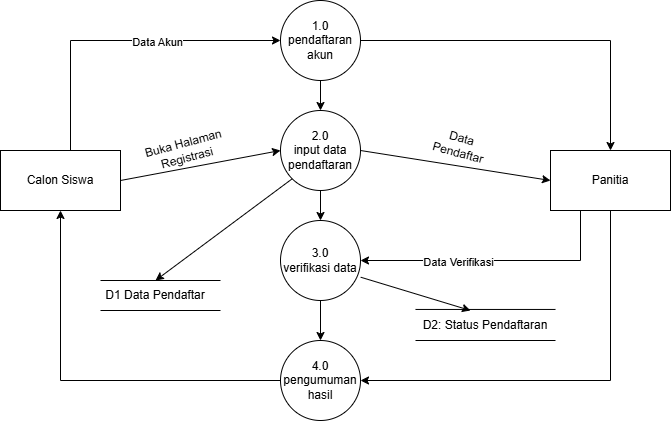

The diagram above was exported from draw.io. Its source (the exported page's mxGraphModel, read from the mxfile embedded in the PNG):
<mxGraphModel dx="919" dy="498" grid="1" gridSize="10" guides="1" tooltips="1" connect="1" arrows="1" fold="1" page="1" pageScale="1" pageWidth="850" pageHeight="1100" math="0" shadow="0">
  <root>
    <mxCell id="0" />
    <mxCell id="1" parent="0" />
    <mxCell id="iQ_FJtogrUG51nhqxakA-1" parent="1" style="rounded=0;whiteSpace=wrap;html=1;" value="Calon Siswa" vertex="1">
      <mxGeometry height="60" width="120" x="40" y="190" as="geometry" />
    </mxCell>
    <mxCell id="iQ_FJtogrUG51nhqxakA-2" parent="1" style="rounded=0;whiteSpace=wrap;html=1;" value="Panitia" vertex="1">
      <mxGeometry height="60" width="120" x="590" y="190" as="geometry" />
    </mxCell>
    <mxCell id="iQ_FJtogrUG51nhqxakA-3" parent="1" style="ellipse;whiteSpace=wrap;html=1;aspect=fixed;" value="1.0&lt;div&gt;pendaftaran akun&lt;/div&gt;" vertex="1">
      <mxGeometry height="80" width="80" x="320" y="40" as="geometry" />
    </mxCell>
    <mxCell id="iQ_FJtogrUG51nhqxakA-9" parent="1" style="ellipse;whiteSpace=wrap;html=1;aspect=fixed;" value="3.0&lt;div&gt;verifikasi data&lt;/div&gt;" vertex="1">
      <mxGeometry height="80" width="80" x="320" y="260" as="geometry" />
    </mxCell>
    <mxCell id="iQ_FJtogrUG51nhqxakA-11" parent="1" style="ellipse;whiteSpace=wrap;html=1;aspect=fixed;" value="2.0&lt;div&gt;input data pendaftaran&lt;/div&gt;" vertex="1">
      <mxGeometry height="80" width="80" x="320" y="150" as="geometry" />
    </mxCell>
    <mxCell id="iQ_FJtogrUG51nhqxakA-14" parent="1" style="ellipse;whiteSpace=wrap;html=1;aspect=fixed;" value="4.0&lt;div&gt;pengumuman hasil&lt;/div&gt;" vertex="1">
      <mxGeometry height="80" width="80" x="320" y="380" as="geometry" />
    </mxCell>
    <mxCell id="iQ_FJtogrUG51nhqxakA-34" edge="1" parent="1" style="endArrow=none;html=1;rounded=0;" value="">
      <mxGeometry height="50" relative="1" width="50" as="geometry">
        <mxPoint x="455" y="348.95" as="sourcePoint" />
        <mxPoint x="595" y="348.95" as="targetPoint" />
      </mxGeometry>
    </mxCell>
    <mxCell id="iQ_FJtogrUG51nhqxakA-35" edge="1" parent="1" style="endArrow=none;html=1;rounded=0;" value="">
      <mxGeometry height="50" relative="1" width="50" as="geometry">
        <mxPoint x="455" y="380" as="sourcePoint" />
        <mxPoint x="595" y="380" as="targetPoint" />
      </mxGeometry>
    </mxCell>
    <mxCell id="iQ_FJtogrUG51nhqxakA-36" parent="1" style="text;html=1;whiteSpace=wrap;strokeColor=none;fillColor=none;align=center;verticalAlign=middle;rounded=0;" value="D2: Status Pendaftaran" vertex="1">
      <mxGeometry height="30" width="130" x="460" y="350" as="geometry" />
    </mxCell>
    <mxCell id="gVv6pxMU1WlrczFrbowC-1" edge="1" parent="1" style="endArrow=classic;html=1;rounded=0;entryX=0;entryY=0.5;entryDx=0;entryDy=0;" target="iQ_FJtogrUG51nhqxakA-3" value="">
      <mxGeometry height="50" relative="1" width="50" as="geometry">
        <Array as="points">
          <mxPoint x="110" y="80" />
        </Array>
        <mxPoint x="110" y="190" as="sourcePoint" />
        <mxPoint x="160" y="140" as="targetPoint" />
      </mxGeometry>
    </mxCell>
    <mxCell id="gVv6pxMU1WlrczFrbowC-2" connectable="0" parent="gVv6pxMU1WlrczFrbowC-1" style="edgeLabel;html=1;align=center;verticalAlign=middle;resizable=0;points=[];" value="Data Akun" vertex="1">
      <mxGeometry relative="1" x="0.2253" y="-1" as="geometry">
        <mxPoint as="offset" />
      </mxGeometry>
    </mxCell>
    <mxCell id="gVv6pxMU1WlrczFrbowC-3" edge="1" parent="1" source="iQ_FJtogrUG51nhqxakA-1" style="endArrow=classic;html=1;rounded=0;exitX=1;exitY=0.5;exitDx=0;exitDy=0;entryX=0;entryY=0.5;entryDx=0;entryDy=0;" target="iQ_FJtogrUG51nhqxakA-11" value="">
      <mxGeometry height="50" relative="1" width="50" as="geometry">
        <Array as="points" />
        <mxPoint x="400" y="320" as="sourcePoint" />
        <mxPoint x="450" y="270" as="targetPoint" />
      </mxGeometry>
    </mxCell>
    <mxCell id="gVv6pxMU1WlrczFrbowC-6" parent="1" style="text;html=1;whiteSpace=wrap;strokeColor=none;fillColor=none;align=center;verticalAlign=middle;rounded=0;rotation=-15;" value="Buka Halaman Registrasi" vertex="1">
      <mxGeometry height="30" width="130" x="160" y="175" as="geometry" />
    </mxCell>
    <mxCell id="gVv6pxMU1WlrczFrbowC-7" edge="1" parent="1" source="iQ_FJtogrUG51nhqxakA-3" style="endArrow=classic;html=1;rounded=0;exitX=1;exitY=0.5;exitDx=0;exitDy=0;entryX=0.5;entryY=0;entryDx=0;entryDy=0;" target="iQ_FJtogrUG51nhqxakA-2" value="">
      <mxGeometry height="50" relative="1" width="50" as="geometry">
        <Array as="points">
          <mxPoint x="650" y="80" />
        </Array>
        <mxPoint x="400" y="300" as="sourcePoint" />
        <mxPoint x="450" y="250" as="targetPoint" />
      </mxGeometry>
    </mxCell>
    <mxCell id="gVv6pxMU1WlrczFrbowC-8" edge="1" parent="1" source="iQ_FJtogrUG51nhqxakA-11" style="endArrow=classic;html=1;rounded=0;exitX=1;exitY=0.5;exitDx=0;exitDy=0;entryX=0;entryY=0.5;entryDx=0;entryDy=0;" target="iQ_FJtogrUG51nhqxakA-2" value="">
      <mxGeometry height="50" relative="1" width="50" as="geometry">
        <mxPoint x="400" y="300" as="sourcePoint" />
        <mxPoint x="450" y="250" as="targetPoint" />
      </mxGeometry>
    </mxCell>
    <mxCell id="gVv6pxMU1WlrczFrbowC-9" parent="1" style="text;html=1;whiteSpace=wrap;strokeColor=none;fillColor=none;align=center;verticalAlign=middle;rounded=0;rotation=15;" value="Data Pendaftar" vertex="1">
      <mxGeometry height="30" width="60" x="470" y="170" as="geometry" />
    </mxCell>
    <mxCell id="gVv6pxMU1WlrczFrbowC-10" edge="1" parent="1" source="iQ_FJtogrUG51nhqxakA-2" style="endArrow=classic;html=1;rounded=0;exitX=0.25;exitY=1;exitDx=0;exitDy=0;entryX=1;entryY=0.5;entryDx=0;entryDy=0;" target="iQ_FJtogrUG51nhqxakA-9" value="">
      <mxGeometry height="50" relative="1" width="50" as="geometry">
        <Array as="points">
          <mxPoint x="620" y="300" />
        </Array>
        <mxPoint x="420" y="290" as="sourcePoint" />
        <mxPoint x="470" y="240" as="targetPoint" />
      </mxGeometry>
    </mxCell>
    <mxCell id="gVv6pxMU1WlrczFrbowC-11" connectable="0" parent="gVv6pxMU1WlrczFrbowC-10" style="edgeLabel;html=1;align=center;verticalAlign=middle;resizable=0;points=[];" value="Data Verifikasi" vertex="1">
      <mxGeometry relative="1" x="0.2807" y="1" as="geometry">
        <mxPoint as="offset" />
      </mxGeometry>
    </mxCell>
    <mxCell id="gVv6pxMU1WlrczFrbowC-12" edge="1" parent="1" source="iQ_FJtogrUG51nhqxakA-2" style="endArrow=classic;html=1;rounded=0;exitX=0.5;exitY=1;exitDx=0;exitDy=0;entryX=1;entryY=0.5;entryDx=0;entryDy=0;" target="iQ_FJtogrUG51nhqxakA-14" value="">
      <mxGeometry height="50" relative="1" width="50" as="geometry">
        <Array as="points">
          <mxPoint x="650" y="420" />
        </Array>
        <mxPoint x="420" y="290" as="sourcePoint" />
        <mxPoint x="470" y="240" as="targetPoint" />
      </mxGeometry>
    </mxCell>
    <mxCell id="gVv6pxMU1WlrczFrbowC-13" edge="1" parent="1" source="iQ_FJtogrUG51nhqxakA-14" style="endArrow=classic;html=1;rounded=0;exitX=0;exitY=0.5;exitDx=0;exitDy=0;entryX=0.5;entryY=1;entryDx=0;entryDy=0;" target="iQ_FJtogrUG51nhqxakA-1" value="">
      <mxGeometry height="50" relative="1" width="50" as="geometry">
        <Array as="points">
          <mxPoint x="100" y="420" />
        </Array>
        <mxPoint x="420" y="290" as="sourcePoint" />
        <mxPoint x="470" y="240" as="targetPoint" />
      </mxGeometry>
    </mxCell>
    <mxCell id="gVv6pxMU1WlrczFrbowC-14" edge="1" parent="1" source="iQ_FJtogrUG51nhqxakA-3" style="endArrow=classic;html=1;rounded=0;exitX=0.5;exitY=1;exitDx=0;exitDy=0;entryX=0.5;entryY=0;entryDx=0;entryDy=0;" target="iQ_FJtogrUG51nhqxakA-11" value="">
      <mxGeometry height="50" relative="1" width="50" as="geometry">
        <mxPoint x="420" y="290" as="sourcePoint" />
        <mxPoint x="470" y="240" as="targetPoint" />
      </mxGeometry>
    </mxCell>
    <mxCell id="gVv6pxMU1WlrczFrbowC-15" edge="1" parent="1" source="iQ_FJtogrUG51nhqxakA-11" style="endArrow=classic;html=1;rounded=0;exitX=0.5;exitY=1;exitDx=0;exitDy=0;entryX=0.5;entryY=0;entryDx=0;entryDy=0;" target="iQ_FJtogrUG51nhqxakA-9" value="">
      <mxGeometry height="50" relative="1" width="50" as="geometry">
        <mxPoint x="420" y="290" as="sourcePoint" />
        <mxPoint x="470" y="240" as="targetPoint" />
      </mxGeometry>
    </mxCell>
    <mxCell id="gVv6pxMU1WlrczFrbowC-16" edge="1" parent="1" source="iQ_FJtogrUG51nhqxakA-9" style="endArrow=classic;html=1;rounded=0;exitX=0.5;exitY=1;exitDx=0;exitDy=0;entryX=0.5;entryY=0;entryDx=0;entryDy=0;" target="iQ_FJtogrUG51nhqxakA-14" value="">
      <mxGeometry height="50" relative="1" width="50" as="geometry">
        <mxPoint x="420" y="290" as="sourcePoint" />
        <mxPoint x="470" y="240" as="targetPoint" />
      </mxGeometry>
    </mxCell>
    <mxCell id="gVv6pxMU1WlrczFrbowC-17" edge="1" parent="1" style="endArrow=none;html=1;rounded=0;" value="">
      <mxGeometry height="50" relative="1" width="50" as="geometry">
        <mxPoint x="140" y="320" as="sourcePoint" />
        <mxPoint x="260" y="320" as="targetPoint" />
      </mxGeometry>
    </mxCell>
    <mxCell id="gVv6pxMU1WlrczFrbowC-18" edge="1" parent="1" style="endArrow=none;html=1;rounded=0;" value="">
      <mxGeometry height="50" relative="1" width="50" as="geometry">
        <mxPoint x="140" y="350" as="sourcePoint" />
        <mxPoint x="260" y="350" as="targetPoint" />
      </mxGeometry>
    </mxCell>
    <mxCell id="gVv6pxMU1WlrczFrbowC-19" parent="1" style="text;html=1;whiteSpace=wrap;strokeColor=none;fillColor=none;align=center;verticalAlign=middle;rounded=0;" value="D1 Data Pendaftar" vertex="1">
      <mxGeometry height="30" width="110" x="140" y="320" as="geometry" />
    </mxCell>
    <mxCell id="gVv6pxMU1WlrczFrbowC-20" edge="1" parent="1" source="iQ_FJtogrUG51nhqxakA-11" style="endArrow=classic;html=1;rounded=0;exitX=0;exitY=1;exitDx=0;exitDy=0;entryX=0.5;entryY=0;entryDx=0;entryDy=0;" target="gVv6pxMU1WlrczFrbowC-19" value="">
      <mxGeometry height="50" relative="1" width="50" as="geometry">
        <mxPoint x="420" y="280" as="sourcePoint" />
        <mxPoint x="470" y="230" as="targetPoint" />
      </mxGeometry>
    </mxCell>
    <mxCell id="gVv6pxMU1WlrczFrbowC-21" edge="1" parent="1" source="iQ_FJtogrUG51nhqxakA-9" style="endArrow=classic;html=1;rounded=0;exitX=1.003;exitY=0.709;exitDx=0;exitDy=0;exitPerimeter=0;" value="">
      <mxGeometry height="50" relative="1" width="50" as="geometry">
        <mxPoint x="420" y="280" as="sourcePoint" />
        <mxPoint x="510" y="350" as="targetPoint" />
      </mxGeometry>
    </mxCell>
  </root>
</mxGraphModel>